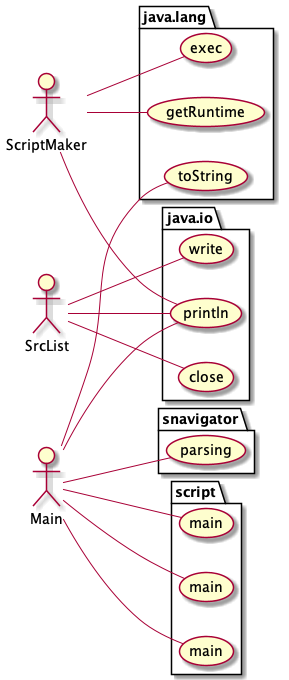

The diagram above was rendered by PlantUML. Its source (embedded in the PNG):
@startuml
 left to right direction

actor ScriptMaker as actor1616438581

	package java.lang {
		usecase exec as UC1960253514
		usecase getRuntime as UC1370495328
	}
	actor1616438581 -- UC1370495328
	actor1616438581 -- UC1960253514
	package java.io {
		usecase println as UC1197176722
	}
	actor1616438581 -- UC1197176722
actor SrcList as actor1002041276

	package java.io {
		usecase write as UC1748097277
		usecase close as UC668760567
		usecase println as UC1197176722
	}
	actor1002041276 -- UC1197176722
	actor1002041276 -- UC668760567
	actor1002041276 -- UC1748097277
actor Main as actor1862674654

	package java.lang {
		usecase toString as UC1637601612
	}
	actor1862674654 -- UC1637601612
	package java.io {
		usecase println as UC1197176722
	}
	actor1862674654 -- UC1197176722
	package snavigator {
		usecase parsing as UC866273692
	}
	actor1862674654 -- UC866273692
	package script {
		usecase main as UC817941759
		usecase main as UC1017792343
		usecase main as UC701166114
	}
	actor1862674654 -- UC701166114
	actor1862674654 -- UC1017792343
	actor1862674654 -- UC817941759

@enduml